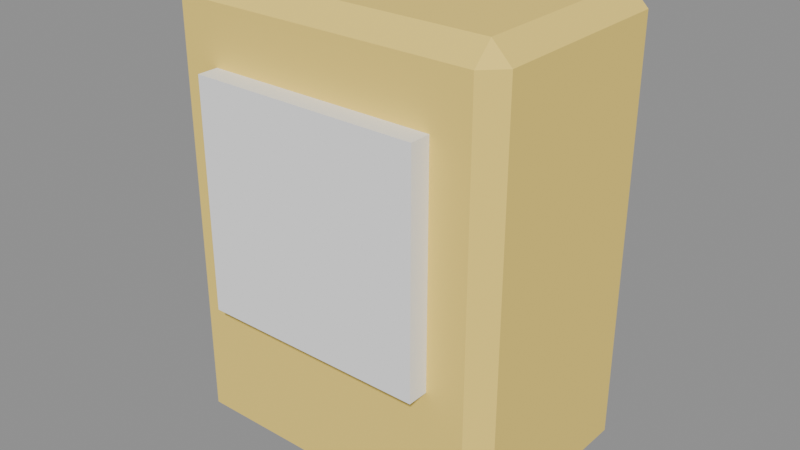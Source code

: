 # Source: model.blend  (saved by Blender 5.2.45; exported with 4.5.12 LTS)
import bpy
from mathutils import Matrix  # noqa: F401  (used for matrix-valued properties, if any)

bpy.ops.wm.read_factory_settings(use_empty=True)
scene = bpy.context.scene
scene.name = 'Scene'

# ---- images (referenced by path relative to the original .blend; pixels are not part of the script)
import os
ASSET_DIR = os.environ.get("B2B_ASSET_DIR", "")  # directory of the original .blend (textures are referenced by path, not embedded)
HERE = os.path.dirname(os.path.abspath(__file__))  # packed textures are extracted next to this script under _unpacked/

def load_image(name, relpath, width, height, colorspace="sRGB"):
    """Load a texture the original file referenced (path relative to the .blend, or extracted next to this script)."""
    p = next((c for c in (os.path.join(HERE, relpath), os.path.join(ASSET_DIR, relpath)) if relpath and os.path.exists(c)), "")
    if p:
        img = bpy.data.images.load(p, check_existing=True)
        img.name = name
    else:  # same state as the original file: an image datablock whose file is absent (Cycles renders it pink)
        img = bpy.data.images.new(name, width, height)
        img.source = "FILE"
        img.filepath = "//" + (relpath or name)
    img.colorspace_settings.name = colorspace
    return img
img_palette_png = load_image('palette.png', '_unpacked/palette.cadebe72.png', 2508, 2508, 'sRGB')

# ---- materials (node trees are filled in below, after node groups)
mat_sharedpalette_v001 = bpy.data.materials.new('SharedPalette_v001')

# ---- material node trees
mat_sharedpalette_v001.use_nodes = True; mat_sharedpalette_v001.node_tree.nodes.clear()
_N = mat_sharedpalette_v001.node_tree.nodes; _L = mat_sharedpalette_v001.node_tree.links
n0 = _N.new('ShaderNodeBsdfPrincipled'); n0.name = 'Principled BSDF'; n0.location = (-200, 100)
n0.inputs[2].default_value = 0.8
n0.inputs[10].default_value = 0.005
n1 = _N.new('ShaderNodeOutputMaterial'); n1.name = 'Material Output'; n1.location = (200, 100)
n2 = _N.new('ShaderNodeTexImage'); n2.name = 'Image Texture'; n2.location = (0, 0)
n2.image = img_palette_png
n2.interpolation = 'Closest'
_L.new(n0.outputs[0], n1.inputs[0])
_L.new(n2.outputs[0], n0.inputs[0])
n1.is_active_output = True

# ---- meshes
me_cube = bpy.data.meshes.new('Cube')
me_cube.from_pydata([(-0.08, -0.05, -0.12), (-0.08, -0.06, -0.11), (-0.09, -0.05, -0.11), (-0.08, -0.06, 0.11), (-0.08, -0.05, 0.12), (-0.09, -0.05, 0.11), (-0.08, 0.05, -0.12), (-0.09, 0.05, -0.11), (-0.08, 0.06, -0.11), (-0.08, 0.05, 0.12), (-0.08, 0.06, 0.11), (-0.09, 0.05, 0.11), (0.08, -0.05, -0.12), (0.09, -0.05, -0.11), (0.08, -0.06, -0.11), (0.08, -0.05, 0.12), (0.08, -0.06, 0.11), (0.09, -0.05, 0.11), (0.08, 0.05, -0.12), (0.08, 0.06, -0.11), (0.09, 0.05, -0.11), (0.08, 0.05, 0.12), (0.09, 0.05, 0.11), (0.08, 0.06, 0.11)], [], [(0, 1, 2), (3, 4, 5), (6, 7, 8), (9, 10, 11), (12, 13, 14), (15, 16, 17), (18, 19, 20), (21, 22, 23), (0, 7, 6), (3, 2, 1), (9, 5, 4), (8, 11, 10), (6, 19, 18), (21, 10, 9), (20, 23, 22), (18, 13, 12), (15, 22, 21), (14, 17, 16), (12, 1, 0), (4, 16, 15), (18, 0, 6), (5, 7, 2), (16, 1, 14), (9, 15, 21), (10, 19, 8), (22, 13, 20), (0, 2, 7), (3, 5, 2), (9, 11, 5), (8, 7, 11), (6, 8, 19), (21, 23, 10), (20, 19, 23), (18, 20, 13), (15, 17, 22), (14, 13, 17), (12, 14, 1), (4, 3, 16), (18, 12, 0), (5, 11, 7), (16, 3, 1), (9, 4, 15), (10, 23, 19), (22, 17, 13)])
_uv = me_cube.uv_layers.new(name='UVMap')
_uv.uv.foreach_set('vector', [0.2346, 0.8591, 0.2346, 0.8591, 0.2346, 0.8591, 0.2346, 0.8591, 0.2346, 0.8591, 0.2346, 0.8591, 0.2346, 0.8591, 0.2346, 0.8591, 0.2346, 0.8591, 0.2346, 0.8591, 0.2346, 0.8591, 0.2346, 0.8591, 0.2346, 0.8591, 0.2346, 0.8591, 0.2346, 0.8591, 0.2346, 0.8591, 0.2346, 0.8591, 0.2346, 0.8591, 0.2346, 0.8591, 0.2346, 0.8591, 0.2346, 0.8591, 0.2346, 0.8591, 0.2346, 0.8591, 0.2346, 0.8591, 0.2346, 0.8591, 0.2346, 0.8591, 0.2346, 0.8591, 0.2346, 0.8591, 0.2346, 0.8591, 0.2346, 0.8591, 0.2346, 0.8591, 0.2346, 0.8591, 0.2346, 0.8591, 0.2346, 0.8591, 0.2346, 0.8591, 0.2346, 0.8591, 0.2346, 0.8591, 0.2346, 0.8591, 0.2346, 0.8591, 0.2346, 0.8591, 0.2346, 0.8591, 0.2346, 0.8591, 0.2346, 0.8591, 0.2346, 0.8591, 0.2346, 0.8591, 0.2346, 0.8591, 0.2346, 0.8591, 0.2346, 0.8591, 0.2346, 0.8591, 0.2346, 0.8591, 0.2346, 0.8591, 0.2346, 0.8591, 0.2346, 0.8591, 0.2346, 0.8591, 0.2346, 0.8591, 0.2346, 0.8591, 0.2346, 0.8591, 0.2346, 0.8591, 0.2346, 0.8591, 0.2346, 0.8591, 0.2346, 0.8591, 0.2346, 0.8591, 0.2346, 0.8591, 0.2346, 0.8591, 0.2346, 0.8591, 0.2346, 0.8591, 0.2346, 0.8591, 0.2346, 0.8591, 0.2346, 0.8591, 0.2346, 0.8591, 0.2346, 0.8591, 0.2346, 0.8591, 0.2346, 0.8591, 0.2346, 0.8591, 0.2346, 0.8591, 0.2346, 0.8591, 0.2346, 0.8591, 0.2346, 0.8591, 0.2346, 0.8591, 0.2346, 0.8591, 0.2346, 0.8591, 0.2346, 0.8591, 0.2346, 0.8591, 0.2346, 0.8591, 0.2346, 0.8591, 0.2346, 0.8591, 0.2346, 0.8591, 0.2346, 0.8591, 0.2346, 0.8591, 0.2346, 0.8591, 0.2346, 0.8591, 0.2346, 0.8591, 0.2346, 0.8591, 0.2346, 0.8591, 0.2346, 0.8591, 0.2346, 0.8591, 0.2346, 0.8591, 0.2346, 0.8591, 0.2346, 0.8591, 0.2346, 0.8591, 0.2346, 0.8591, 0.2346, 0.8591, 0.2346, 0.8591, 0.2346, 0.8591, 0.2346, 0.8591, 0.2346, 0.8591, 0.2346, 0.8591, 0.2346, 0.8591, 0.2346, 0.8591, 0.2346, 0.8591, 0.2346, 0.8591, 0.2346, 0.8591, 0.2346, 0.8591, 0.2346, 0.8591, 0.2346, 0.8591, 0.2346, 0.8591, 0.2346, 0.8591, 0.2346, 0.8591, 0.2346, 0.8591, 0.2346, 0.8591, 0.2346, 0.8591, 0.2346, 0.8591, 0.2346, 0.8591, 0.2346, 0.8591, 0.2346, 0.8591, 0.2346, 0.8591, 0.2346, 0.8591, 0.2346, 0.8591, 0.2346, 0.8591, 0.2346, 0.8591, 0.2346, 0.8591, 0.2346, 0.8591])
me_cube.materials.append(mat_sharedpalette_v001)
me_cube.update()
me_cube_001 = bpy.data.meshes.new('Cube.001')
me_cube_001.from_pydata([(-0.06, -0.006, -0.06), (-0.06, -0.006, 0.06), (-0.06, 0.006, -0.06), (-0.06, 0.006, 0.06), (0.06, -0.006, -0.06), (0.06, -0.006, 0.06), (0.06, 0.006, -0.06), (0.06, 0.006, 0.06)], [], [(1, 2, 0), (3, 6, 2), (7, 4, 6), (5, 0, 4), (6, 0, 2), (3, 5, 7), (1, 3, 2), (3, 7, 6), (7, 5, 4), (5, 1, 0), (6, 4, 0), (3, 1, 5)])
_uv = me_cube_001.uv_layers.new(name='UVMap')
_uv.uv.foreach_set('vector', [0.01575, 0.5154, 0.01575, 0.5154, 0.01575, 0.5154, 0.01575, 0.5154, 0.01575, 0.5154, 0.01575, 0.5154, 0.01575, 0.5154, 0.01575, 0.5154, 0.01575, 0.5154, 0.01575, 0.5154, 0.01575, 0.5154, 0.01575, 0.5154, 0.01575, 0.5154, 0.01575, 0.5154, 0.01575, 0.5154, 0.01575, 0.5154, 0.01575, 0.5154, 0.01575, 0.5154, 0.01575, 0.5154, 0.01575, 0.5154, 0.01575, 0.5154, 0.01575, 0.5154, 0.01575, 0.5154, 0.01575, 0.5154, 0.01575, 0.5154, 0.01575, 0.5154, 0.01575, 0.5154, 0.01575, 0.5154, 0.01575, 0.5154, 0.01575, 0.5154, 0.01575, 0.5154, 0.01575, 0.5154, 0.01575, 0.5154, 0.01575, 0.5154, 0.01575, 0.5154, 0.01575, 0.5154])
me_cube_001.materials.append(mat_sharedpalette_v001)
me_cube_001.update()

# ---- objects
ob_package = bpy.data.objects.new('Package', me_cube)
ob_front_label = bpy.data.objects.new('Front label', me_cube_001)

# ---- transforms, parenting, visibility, modifiers, constraints
ob_package.location = (0.0, 0.0, 0.12)
ob_front_label.location = (0.0, -0.065, 0.14)

# ---- collection membership
scene.collection.objects.link(ob_package)
scene.collection.objects.link(ob_front_label)

# ---- scene / render settings (as saved in the file)
scene.frame_start = 1; scene.frame_end = 250; scene.frame_set(1)
scene.render.engine = 'BLENDER_EEVEE_NEXT'
scene.render.bake_bias = 0.0
scene.render.bake_samples = 0
scene.render.compositor_device = 'GPU'
scene.eevee.use_volume_custom_range = False
scene.eevee.fast_gi_thickness_near = 0.1
scene.eevee.fast_gi_thickness_far = 0.0
scene.eevee.ray_tracing_options.screen_trace_thickness = 0.1
bpy.context.view_layer.update()

# ---- added for rendering (the .blend has no active camera and no usable light): camera, sun + grey world if the file has none
cam_auto = bpy.data.cameras.new('AutoCamera')
cam_auto.lens = 50.0
cam_auto.sensor_width = 36.0
cam_auto.clip_end = 1000.0
ob_auto_camera = bpy.data.objects.new('AutoCamera', cam_auto)
scene.collection.objects.link(ob_auto_camera)
ob_auto_camera.location = (0.302876, -0.368952, 0.362301)
ob_auto_camera.rotation_euler = (1.09748, -7.21219e-08, 0.694738)
scene.camera = ob_auto_camera
light_auto_sun = bpy.data.lights.new('AutoSun', 'SUN')
light_auto_sun.energy = 3.0
light_auto_sun.angle = 0.0523599
ob_auto_sun = bpy.data.objects.new('AutoSun', light_auto_sun)
scene.collection.objects.link(ob_auto_sun)
ob_auto_sun.rotation_euler = (0.872665, 0.174533, 0.523599)
if scene.world is None:
    world_auto = bpy.data.worlds.new('AutoWorld')
    world_auto.color = (0.3, 0.3, 0.3)
    scene.world = world_auto
bpy.context.view_layer.update()
